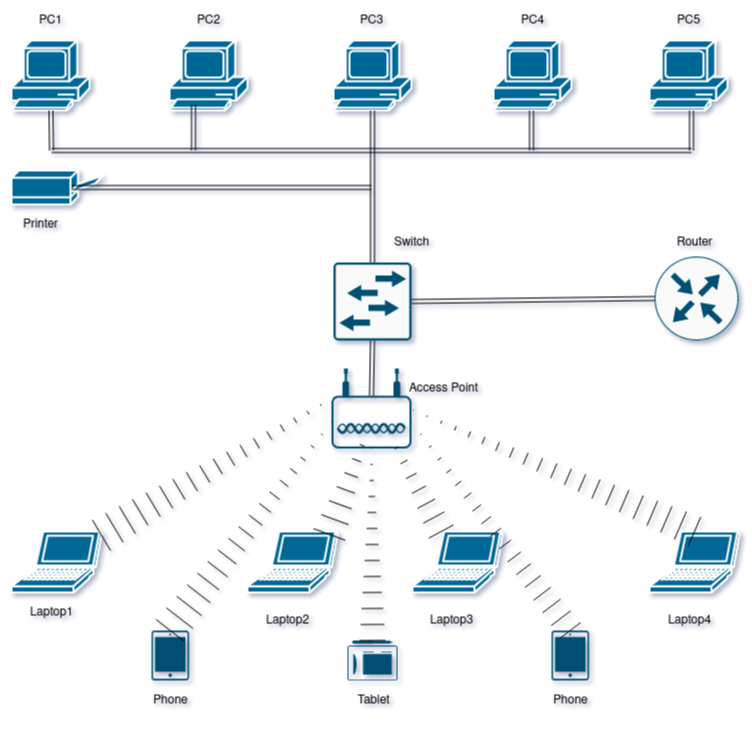

The diagram above was exported from draw.io. Its source (the exported page's mxGraphModel, read from the mxfile embedded in the PNG):
<mxGraphModel dx="1422" dy="793" grid="1" gridSize="20" guides="1" tooltips="1" connect="1" arrows="1" fold="1" page="1" pageScale="1" pageWidth="850" pageHeight="1100" background="#ffffff" math="0" shadow="1">
  <root>
    <mxCell id="0" />
    <mxCell id="1" parent="0" />
    <mxCell id="K14H99bBrUV5ewjK8J-x-1" value="" style="shape=mxgraph.cisco.computers_and_peripherals.pc;sketch=0;html=1;pointerEvents=1;dashed=0;fillColor=#036897;strokeColor=#ffffff;strokeWidth=2;verticalLabelPosition=bottom;verticalAlign=top;align=center;outlineConnect=0;" vertex="1" parent="1">
      <mxGeometry x="80" y="70" width="78" height="70" as="geometry" />
    </mxCell>
    <mxCell id="K14H99bBrUV5ewjK8J-x-2" value="" style="shape=mxgraph.cisco.computers_and_peripherals.pc;sketch=0;html=1;pointerEvents=1;dashed=0;fillColor=#036897;strokeColor=#ffffff;strokeWidth=2;verticalLabelPosition=bottom;verticalAlign=top;align=center;outlineConnect=0;" vertex="1" parent="1">
      <mxGeometry x="238" y="70" width="78" height="70" as="geometry" />
    </mxCell>
    <mxCell id="K14H99bBrUV5ewjK8J-x-3" value="" style="shape=mxgraph.cisco.computers_and_peripherals.pc;sketch=0;html=1;pointerEvents=1;dashed=0;fillColor=#036897;strokeColor=#ffffff;strokeWidth=2;verticalLabelPosition=bottom;verticalAlign=top;align=center;outlineConnect=0;" vertex="1" parent="1">
      <mxGeometry x="562" y="70" width="78" height="70" as="geometry" />
    </mxCell>
    <mxCell id="K14H99bBrUV5ewjK8J-x-4" value="" style="shape=mxgraph.cisco.computers_and_peripherals.pc;sketch=0;html=1;pointerEvents=1;dashed=0;fillColor=#036897;strokeColor=#ffffff;strokeWidth=2;verticalLabelPosition=bottom;verticalAlign=top;align=center;outlineConnect=0;" vertex="1" parent="1">
      <mxGeometry x="402" y="70" width="78" height="70" as="geometry" />
    </mxCell>
    <mxCell id="K14H99bBrUV5ewjK8J-x-5" value="" style="shape=mxgraph.cisco.computers_and_peripherals.pc;sketch=0;html=1;pointerEvents=1;dashed=0;fillColor=#036897;strokeColor=#ffffff;strokeWidth=2;verticalLabelPosition=bottom;verticalAlign=top;align=center;outlineConnect=0;" vertex="1" parent="1">
      <mxGeometry x="718" y="70" width="78" height="70" as="geometry" />
    </mxCell>
    <mxCell id="K14H99bBrUV5ewjK8J-x-6" value="" style="shape=mxgraph.cisco.computers_and_peripherals.laptop;sketch=0;html=1;pointerEvents=1;dashed=0;fillColor=#036897;strokeColor=#ffffff;strokeWidth=2;verticalLabelPosition=bottom;verticalAlign=top;align=center;outlineConnect=0;" vertex="1" parent="1">
      <mxGeometry x="481" y="561" width="90" height="61" as="geometry" />
    </mxCell>
    <mxCell id="K14H99bBrUV5ewjK8J-x-7" value="" style="shape=mxgraph.cisco.computers_and_peripherals.laptop;sketch=0;html=1;pointerEvents=1;dashed=0;fillColor=#036897;strokeColor=#ffffff;strokeWidth=2;verticalLabelPosition=bottom;verticalAlign=top;align=center;outlineConnect=0;" vertex="1" parent="1">
      <mxGeometry x="80" y="561" width="90" height="61" as="geometry" />
    </mxCell>
    <mxCell id="K14H99bBrUV5ewjK8J-x-8" value="" style="shape=mxgraph.cisco.computers_and_peripherals.laptop;sketch=0;html=1;pointerEvents=1;dashed=0;fillColor=#036897;strokeColor=#ffffff;strokeWidth=2;verticalLabelPosition=bottom;verticalAlign=top;align=center;outlineConnect=0;" vertex="1" parent="1">
      <mxGeometry x="718" y="561" width="90" height="61" as="geometry" />
    </mxCell>
    <mxCell id="K14H99bBrUV5ewjK8J-x-9" value="" style="shape=mxgraph.cisco.computers_and_peripherals.laptop;sketch=0;html=1;pointerEvents=1;dashed=0;fillColor=#036897;strokeColor=#ffffff;strokeWidth=2;verticalLabelPosition=bottom;verticalAlign=top;align=center;outlineConnect=0;" vertex="1" parent="1">
      <mxGeometry x="316" y="561" width="90" height="61" as="geometry" />
    </mxCell>
    <mxCell id="K14H99bBrUV5ewjK8J-x-10" value="" style="shape=mxgraph.cisco.computers_and_peripherals.printer;sketch=0;html=1;pointerEvents=1;dashed=0;fillColor=#036897;strokeColor=#ffffff;strokeWidth=2;verticalLabelPosition=bottom;verticalAlign=top;align=center;outlineConnect=0;" vertex="1" parent="1">
      <mxGeometry x="80" y="200" width="91" height="34" as="geometry" />
    </mxCell>
    <mxCell id="K14H99bBrUV5ewjK8J-x-11" value="" style="sketch=0;points=[[0.015,0.015,0],[0.985,0.015,0],[0.985,0.985,0],[0.015,0.985,0],[0.25,0,0],[0.5,0,0],[0.75,0,0],[1,0.25,0],[1,0.5,0],[1,0.75,0],[0.75,1,0],[0.5,1,0],[0.25,1,0],[0,0.75,0],[0,0.5,0],[0,0.25,0]];verticalLabelPosition=bottom;html=1;verticalAlign=top;aspect=fixed;align=center;pointerEvents=1;shape=mxgraph.cisco19.handheld;fillColor=#005073;strokeColor=none;" vertex="1" parent="1">
      <mxGeometry x="220" y="660" width="37.5" height="50" as="geometry" />
    </mxCell>
    <mxCell id="K14H99bBrUV5ewjK8J-x-12" value="" style="sketch=0;points=[[0.015,0.015,0],[0.985,0.015,0],[0.985,0.985,0],[0.015,0.985,0],[0.25,0,0],[0.5,0,0],[0.75,0,0],[1,0.25,0],[1,0.5,0],[1,0.75,0],[0.75,1,0],[0.5,1,0],[0.25,1,0],[0,0.75,0],[0,0.5,0],[0,0.25,0]];verticalLabelPosition=bottom;html=1;verticalAlign=top;aspect=fixed;align=center;pointerEvents=1;shape=mxgraph.cisco19.handheld;fillColor=#005073;strokeColor=none;" vertex="1" parent="1">
      <mxGeometry x="620" y="660" width="37.5" height="50" as="geometry" />
    </mxCell>
    <mxCell id="K14H99bBrUV5ewjK8J-x-13" value="" style="points=[[0.015,0.14,0],[0.5,0,0],[0.985,0.14,0],[1,0.57,0],[0.99,0.98,0],[0.5,1,0],[0.01,0.98,0],[0,0.57,0]];verticalLabelPosition=bottom;sketch=0;html=1;verticalAlign=top;aspect=fixed;align=center;pointerEvents=1;shape=mxgraph.cisco19.tablet;fillColor=#005073;strokeColor=none;" vertex="1" parent="1">
      <mxGeometry x="416" y="670" width="50" height="40" as="geometry" />
    </mxCell>
    <mxCell id="K14H99bBrUV5ewjK8J-x-14" value="" style="sketch=0;points=[[0.5,0,0],[1,0.5,0],[0.5,1,0],[0,0.5,0],[0.145,0.145,0],[0.8555,0.145,0],[0.855,0.8555,0],[0.145,0.855,0]];verticalLabelPosition=bottom;html=1;verticalAlign=top;aspect=fixed;align=center;pointerEvents=1;shape=mxgraph.cisco19.rect;prIcon=router;fillColor=#FAFAFA;strokeColor=#005073;" vertex="1" parent="1">
      <mxGeometry x="723" y="286" width="84" height="84" as="geometry" />
    </mxCell>
    <mxCell id="K14H99bBrUV5ewjK8J-x-15" value="" style="sketch=0;points=[[0.015,0.015,0],[0.985,0.015,0],[0.985,0.985,0],[0.015,0.985,0],[0.25,0,0],[0.5,0,0],[0.75,0,0],[1,0.25,0],[1,0.5,0],[1,0.75,0],[0.75,1,0],[0.5,1,0],[0.25,1,0],[0,0.75,0],[0,0.5,0],[0,0.25,0]];verticalLabelPosition=bottom;html=1;verticalAlign=top;aspect=fixed;align=center;pointerEvents=1;shape=mxgraph.cisco19.rect;prIcon=l2_switch;fillColor=#FAFAFA;strokeColor=#005073;" vertex="1" parent="1">
      <mxGeometry x="402" y="292" width="78" height="78" as="geometry" />
    </mxCell>
    <mxCell id="K14H99bBrUV5ewjK8J-x-16" value="" style="points=[[0.03,0.36,0],[0.18,0,0],[0.5,0.34,0],[0.82,0,0],[0.97,0.36,0],[1,0.67,0],[0.975,0.975,0],[0.5,1,0],[0.025,0.975,0],[0,0.67,0]];verticalLabelPosition=bottom;sketch=0;html=1;verticalAlign=top;aspect=fixed;align=center;pointerEvents=1;shape=mxgraph.cisco19.wireless_access_point;fillColor=#005073;strokeColor=none;direction=east;" vertex="1" parent="1">
      <mxGeometry x="400" y="398" width="80" height="80" as="geometry" />
    </mxCell>
    <mxCell id="K14H99bBrUV5ewjK8J-x-17" value="" style="shape=mxgraph.arrows2.wedgeArrowDashed2;html=1;bendable=0;startWidth=17;stepSize=15;rounded=0;exitX=0.911;exitY=0.049;exitDx=0;exitDy=0;exitPerimeter=0;" edge="1" parent="1" source="K14H99bBrUV5ewjK8J-x-9">
      <mxGeometry width="100" height="100" relative="1" as="geometry">
        <mxPoint x="400" y="560" as="sourcePoint" />
        <mxPoint x="436" y="460" as="targetPoint" />
      </mxGeometry>
    </mxCell>
    <mxCell id="K14H99bBrUV5ewjK8J-x-18" value="" style="shape=mxgraph.arrows2.wedgeArrowDashed2;html=1;bendable=0;startWidth=14;stepSize=15;rounded=0;entryX=0.72;entryY=0.82;entryDx=0;entryDy=0;entryPerimeter=0;" edge="1" parent="1" source="K14H99bBrUV5ewjK8J-x-6" target="K14H99bBrUV5ewjK8J-x-16">
      <mxGeometry width="100" height="100" relative="1" as="geometry">
        <mxPoint x="500" y="460" as="sourcePoint" />
        <mxPoint x="600" y="360" as="targetPoint" />
      </mxGeometry>
    </mxCell>
    <mxCell id="K14H99bBrUV5ewjK8J-x-19" value="" style="shape=mxgraph.arrows2.wedgeArrowDashed2;html=1;bendable=0;startWidth=16;stepSize=15;rounded=0;entryX=1.02;entryY=0.52;entryDx=0;entryDy=0;entryPerimeter=0;exitX=0.5;exitY=0;exitDx=0;exitDy=0;exitPerimeter=0;" edge="1" parent="1" source="K14H99bBrUV5ewjK8J-x-8" target="K14H99bBrUV5ewjK8J-x-16">
      <mxGeometry width="100" height="100" relative="1" as="geometry">
        <mxPoint x="500" y="460" as="sourcePoint" />
        <mxPoint x="600" y="360" as="targetPoint" />
      </mxGeometry>
    </mxCell>
    <mxCell id="K14H99bBrUV5ewjK8J-x-20" value="" style="shape=mxgraph.arrows2.wedgeArrowDashed2;html=1;bendable=0;startWidth=18;stepSize=15;rounded=0;entryX=0.03;entryY=0.36;entryDx=0;entryDy=0;entryPerimeter=0;" edge="1" parent="1" source="K14H99bBrUV5ewjK8J-x-7" target="K14H99bBrUV5ewjK8J-x-16">
      <mxGeometry width="100" height="100" relative="1" as="geometry">
        <mxPoint x="500" y="460" as="sourcePoint" />
        <mxPoint x="600" y="360" as="targetPoint" />
      </mxGeometry>
    </mxCell>
    <mxCell id="K14H99bBrUV5ewjK8J-x-21" value="" style="shape=mxgraph.arrows2.wedgeArrowDashed2;html=1;bendable=0;startWidth=13;stepSize=15;rounded=0;exitX=0.5;exitY=0;exitDx=0;exitDy=0;exitPerimeter=0;entryX=1;entryY=0.67;entryDx=0;entryDy=0;entryPerimeter=0;" edge="1" parent="1" source="K14H99bBrUV5ewjK8J-x-12" target="K14H99bBrUV5ewjK8J-x-16">
      <mxGeometry width="100" height="100" relative="1" as="geometry">
        <mxPoint x="500" y="460" as="sourcePoint" />
        <mxPoint x="540" y="500" as="targetPoint" />
      </mxGeometry>
    </mxCell>
    <mxCell id="K14H99bBrUV5ewjK8J-x-22" value="" style="shape=mxgraph.arrows2.wedgeArrowDashed2;html=1;bendable=0;startWidth=18;stepSize=15;rounded=0;entryX=0;entryY=0.67;entryDx=0;entryDy=0;entryPerimeter=0;exitX=0.5;exitY=0;exitDx=0;exitDy=0;exitPerimeter=0;" edge="1" parent="1" source="K14H99bBrUV5ewjK8J-x-11" target="K14H99bBrUV5ewjK8J-x-16">
      <mxGeometry width="100" height="100" relative="1" as="geometry">
        <mxPoint x="500" y="460" as="sourcePoint" />
        <mxPoint x="600" y="360" as="targetPoint" />
      </mxGeometry>
    </mxCell>
    <mxCell id="K14H99bBrUV5ewjK8J-x-24" value="" style="shape=mxgraph.arrows2.wedgeArrowDashed2;html=1;bendable=0;startWidth=13;stepSize=15;rounded=0;entryX=0.5;entryY=1;entryDx=0;entryDy=0;entryPerimeter=0;exitX=0.5;exitY=0;exitDx=0;exitDy=0;exitPerimeter=0;" edge="1" parent="1" source="K14H99bBrUV5ewjK8J-x-13" target="K14H99bBrUV5ewjK8J-x-16">
      <mxGeometry width="100" height="100" relative="1" as="geometry">
        <mxPoint x="500" y="460" as="sourcePoint" />
        <mxPoint x="600" y="360" as="targetPoint" />
      </mxGeometry>
    </mxCell>
    <mxCell id="K14H99bBrUV5ewjK8J-x-31" value="" style="shape=link;html=1;rounded=0;shadow=0;strokeColor=default;targetPerimeterSpacing=0;entryX=0;entryY=0.5;entryDx=0;entryDy=0;entryPerimeter=0;exitX=1;exitY=0.5;exitDx=0;exitDy=0;exitPerimeter=0;" edge="1" parent="1" source="K14H99bBrUV5ewjK8J-x-15" target="K14H99bBrUV5ewjK8J-x-14">
      <mxGeometry width="100" relative="1" as="geometry">
        <mxPoint x="500" y="420" as="sourcePoint" />
        <mxPoint x="600" y="420" as="targetPoint" />
      </mxGeometry>
    </mxCell>
    <mxCell id="K14H99bBrUV5ewjK8J-x-37" value="" style="shape=link;html=1;rounded=0;shadow=0;strokeColor=default;targetPerimeterSpacing=0;exitX=0.5;exitY=1;exitDx=0;exitDy=0;exitPerimeter=0;entryX=0.5;entryY=0.34;entryDx=0;entryDy=0;entryPerimeter=0;" edge="1" parent="1" source="K14H99bBrUV5ewjK8J-x-15" target="K14H99bBrUV5ewjK8J-x-16">
      <mxGeometry width="100" relative="1" as="geometry">
        <mxPoint x="500" y="420" as="sourcePoint" />
        <mxPoint x="600" y="420" as="targetPoint" />
      </mxGeometry>
    </mxCell>
    <mxCell id="K14H99bBrUV5ewjK8J-x-40" value="" style="shape=link;html=1;rounded=0;shadow=0;strokeColor=default;targetPerimeterSpacing=0;" edge="1" parent="1" source="K14H99bBrUV5ewjK8J-x-15" target="K14H99bBrUV5ewjK8J-x-4">
      <mxGeometry width="100" relative="1" as="geometry">
        <mxPoint x="500" y="420" as="sourcePoint" />
        <mxPoint x="440" y="140" as="targetPoint" />
      </mxGeometry>
    </mxCell>
    <mxCell id="K14H99bBrUV5ewjK8J-x-43" value="" style="shape=link;html=1;rounded=0;shadow=0;strokeColor=default;targetPerimeterSpacing=0;exitX=0.659;exitY=0.5;exitDx=0;exitDy=0;exitPerimeter=0;" edge="1" parent="1" source="K14H99bBrUV5ewjK8J-x-10">
      <mxGeometry width="100" relative="1" as="geometry">
        <mxPoint x="180" y="220" as="sourcePoint" />
        <mxPoint x="440" y="217" as="targetPoint" />
      </mxGeometry>
    </mxCell>
    <mxCell id="K14H99bBrUV5ewjK8J-x-44" value="" style="shape=link;html=1;rounded=0;shadow=0;strokeColor=default;targetPerimeterSpacing=0;fillColor=#000000;" edge="1" parent="1">
      <mxGeometry width="100" relative="1" as="geometry">
        <mxPoint x="120" y="180" as="sourcePoint" />
        <mxPoint x="440" y="180" as="targetPoint" />
      </mxGeometry>
    </mxCell>
    <mxCell id="K14H99bBrUV5ewjK8J-x-45" value="" style="shape=link;html=1;rounded=0;shadow=0;strokeColor=default;targetPerimeterSpacing=0;fillColor=#000000;" edge="1" parent="1" source="K14H99bBrUV5ewjK8J-x-1">
      <mxGeometry width="100" relative="1" as="geometry">
        <mxPoint x="500" y="420" as="sourcePoint" />
        <mxPoint x="120" y="180" as="targetPoint" />
      </mxGeometry>
    </mxCell>
    <mxCell id="K14H99bBrUV5ewjK8J-x-48" value="" style="shape=link;html=1;rounded=0;shadow=0;strokeColor=default;targetPerimeterSpacing=0;exitX=0.308;exitY=0.914;exitDx=0;exitDy=0;exitPerimeter=0;width=4;" edge="1" parent="1" source="K14H99bBrUV5ewjK8J-x-2">
      <mxGeometry width="100" relative="1" as="geometry">
        <mxPoint x="500" y="420" as="sourcePoint" />
        <mxPoint x="262" y="180" as="targetPoint" />
      </mxGeometry>
    </mxCell>
    <mxCell id="K14H99bBrUV5ewjK8J-x-50" value="" style="shape=link;html=1;rounded=0;shadow=0;strokeColor=default;targetPerimeterSpacing=0;fillColor=#000000;" edge="1" parent="1">
      <mxGeometry width="100" relative="1" as="geometry">
        <mxPoint x="760" y="180" as="sourcePoint" />
        <mxPoint x="440" y="180" as="targetPoint" />
      </mxGeometry>
    </mxCell>
    <mxCell id="K14H99bBrUV5ewjK8J-x-51" value="" style="shape=link;html=1;rounded=0;shadow=0;strokeColor=default;targetPerimeterSpacing=0;fillColor=#000000;width=4;" edge="1" parent="1">
      <mxGeometry width="100" relative="1" as="geometry">
        <mxPoint x="600" y="180" as="sourcePoint" />
        <mxPoint x="600" y="140" as="targetPoint" />
      </mxGeometry>
    </mxCell>
    <mxCell id="K14H99bBrUV5ewjK8J-x-54" value="" style="shape=link;html=1;rounded=0;shadow=0;strokeColor=default;targetPerimeterSpacing=0;fillColor=#000000;" edge="1" parent="1">
      <mxGeometry width="100" relative="1" as="geometry">
        <mxPoint x="760" y="140" as="sourcePoint" />
        <mxPoint x="760" y="180" as="targetPoint" />
      </mxGeometry>
    </mxCell>
    <mxCell id="K14H99bBrUV5ewjK8J-x-57" value="PC1" style="text;html=1;align=center;verticalAlign=middle;resizable=0;points=[];autosize=1;strokeColor=none;fillColor=none;" vertex="1" parent="1">
      <mxGeometry x="89" y="30" width="60" height="40" as="geometry" />
    </mxCell>
    <mxCell id="K14H99bBrUV5ewjK8J-x-60" value="PC2" style="text;html=1;align=center;verticalAlign=middle;resizable=0;points=[];autosize=1;strokeColor=none;fillColor=none;" vertex="1" parent="1">
      <mxGeometry x="247" y="30" width="60" height="40" as="geometry" />
    </mxCell>
    <mxCell id="K14H99bBrUV5ewjK8J-x-61" value="PC3" style="text;html=1;align=center;verticalAlign=middle;resizable=0;points=[];autosize=1;strokeColor=none;fillColor=none;" vertex="1" parent="1">
      <mxGeometry x="410" y="30" width="60" height="40" as="geometry" />
    </mxCell>
    <mxCell id="K14H99bBrUV5ewjK8J-x-64" value="PC4" style="text;html=1;align=center;verticalAlign=middle;resizable=0;points=[];autosize=1;strokeColor=none;fillColor=none;" vertex="1" parent="1">
      <mxGeometry x="571" y="30" width="60" height="40" as="geometry" />
    </mxCell>
    <mxCell id="K14H99bBrUV5ewjK8J-x-65" value="PC5" style="text;html=1;align=center;verticalAlign=middle;resizable=0;points=[];autosize=1;strokeColor=none;fillColor=none;" vertex="1" parent="1">
      <mxGeometry x="727" y="30" width="60" height="40" as="geometry" />
    </mxCell>
    <mxCell id="K14H99bBrUV5ewjK8J-x-66" value="Printer" style="text;html=1;align=center;verticalAlign=middle;resizable=0;points=[];autosize=1;strokeColor=none;fillColor=none;" vertex="1" parent="1">
      <mxGeometry x="69" y="234" width="80" height="40" as="geometry" />
    </mxCell>
    <mxCell id="K14H99bBrUV5ewjK8J-x-67" value="Router" style="text;html=1;align=center;verticalAlign=middle;resizable=0;points=[];autosize=1;strokeColor=none;fillColor=none;" vertex="1" parent="1">
      <mxGeometry x="723" y="252" width="80" height="40" as="geometry" />
    </mxCell>
    <mxCell id="K14H99bBrUV5ewjK8J-x-68" value="Switch" style="text;html=1;align=center;verticalAlign=middle;resizable=0;points=[];autosize=1;strokeColor=none;fillColor=none;" vertex="1" parent="1">
      <mxGeometry x="440" y="252" width="80" height="40" as="geometry" />
    </mxCell>
    <mxCell id="K14H99bBrUV5ewjK8J-x-69" value="Access Point" style="text;html=1;align=center;verticalAlign=middle;resizable=0;points=[];autosize=1;strokeColor=none;fillColor=none;" vertex="1" parent="1">
      <mxGeometry x="462" y="398" width="100" height="40" as="geometry" />
    </mxCell>
    <mxCell id="K14H99bBrUV5ewjK8J-x-71" value="&lt;div&gt;Laptop1&lt;/div&gt;" style="text;html=1;align=center;verticalAlign=middle;resizable=0;points=[];autosize=1;strokeColor=none;fillColor=none;" vertex="1" parent="1">
      <mxGeometry x="80" y="622" width="80" height="40" as="geometry" />
    </mxCell>
    <mxCell id="K14H99bBrUV5ewjK8J-x-72" value="Laptop2" style="text;html=1;align=center;verticalAlign=middle;resizable=0;points=[];autosize=1;strokeColor=none;fillColor=none;" vertex="1" parent="1">
      <mxGeometry x="316" y="630" width="80" height="40" as="geometry" />
    </mxCell>
    <mxCell id="K14H99bBrUV5ewjK8J-x-73" value="Laptop3" style="text;html=1;align=center;verticalAlign=middle;resizable=0;points=[];autosize=1;strokeColor=none;fillColor=none;" vertex="1" parent="1">
      <mxGeometry x="480" y="630" width="80" height="40" as="geometry" />
    </mxCell>
    <mxCell id="K14H99bBrUV5ewjK8J-x-74" value="Laptop4" style="text;html=1;align=center;verticalAlign=middle;resizable=0;points=[];autosize=1;strokeColor=none;fillColor=none;" vertex="1" parent="1">
      <mxGeometry x="718" y="630" width="80" height="40" as="geometry" />
    </mxCell>
    <mxCell id="K14H99bBrUV5ewjK8J-x-75" value="Phone" style="text;html=1;align=center;verticalAlign=middle;resizable=0;points=[];autosize=1;strokeColor=none;fillColor=none;" vertex="1" parent="1">
      <mxGeometry x="598.75" y="710" width="80" height="40" as="geometry" />
    </mxCell>
    <mxCell id="K14H99bBrUV5ewjK8J-x-77" value="Tablet" style="text;html=1;resizable=0;autosize=1;align=center;verticalAlign=middle;points=[];fillColor=none;strokeColor=none;rounded=0;" vertex="1" parent="1">
      <mxGeometry x="402" y="710" width="80" height="40" as="geometry" />
    </mxCell>
    <mxCell id="K14H99bBrUV5ewjK8J-x-78" value="Phone" style="text;html=1;align=center;verticalAlign=middle;resizable=0;points=[];autosize=1;strokeColor=none;fillColor=none;" vertex="1" parent="1">
      <mxGeometry x="198.75" y="710" width="80" height="40" as="geometry" />
    </mxCell>
  </root>
</mxGraphModel>